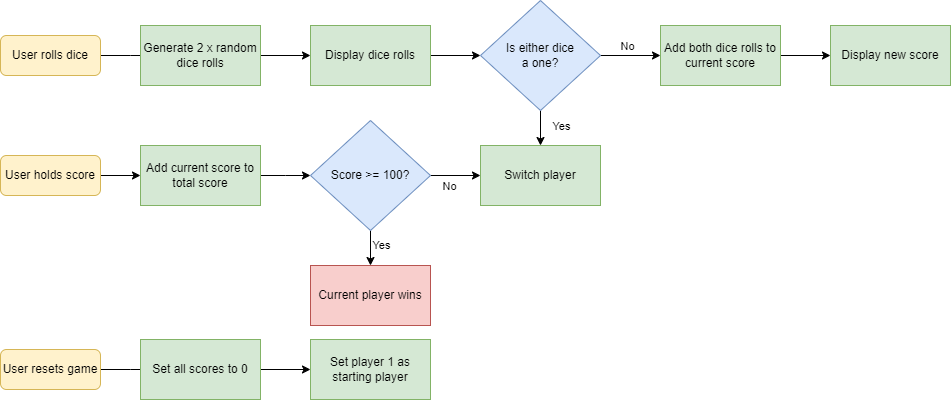

The diagram above was exported from draw.io. Its source (the exported page's mxGraphModel, read from the mxfile embedded in the PNG):
<mxGraphModel dx="1050" dy="534" grid="1" gridSize="10" guides="1" tooltips="1" connect="1" arrows="1" fold="1" page="1" pageScale="1" pageWidth="1169" pageHeight="827" math="0" shadow="0">
  <root>
    <mxCell id="WIyWlLk6GJQsqaUBKTNV-0" />
    <mxCell id="WIyWlLk6GJQsqaUBKTNV-1" parent="WIyWlLk6GJQsqaUBKTNV-0" />
    <mxCell id="WIyWlLk6GJQsqaUBKTNV-2" value="" style="rounded=0;html=1;jettySize=auto;orthogonalLoop=1;fontSize=11;endArrow=block;endFill=0;endSize=8;strokeWidth=1;shadow=0;labelBackgroundColor=none;edgeStyle=orthogonalEdgeStyle;" parent="WIyWlLk6GJQsqaUBKTNV-1" source="WIyWlLk6GJQsqaUBKTNV-3" edge="1">
      <mxGeometry relative="1" as="geometry">
        <mxPoint x="180" y="100" as="targetPoint" />
      </mxGeometry>
    </mxCell>
    <mxCell id="WIyWlLk6GJQsqaUBKTNV-3" value="User rolls dice" style="rounded=1;whiteSpace=wrap;html=1;fontSize=12;glass=0;strokeWidth=1;shadow=0;fillColor=#fff2cc;strokeColor=#d6b656;" parent="WIyWlLk6GJQsqaUBKTNV-1" vertex="1">
      <mxGeometry x="20" y="80" width="100" height="40" as="geometry" />
    </mxCell>
    <mxCell id="xupqxFJRFDHkrpGqhIua-4" style="edgeStyle=orthogonalEdgeStyle;rounded=0;orthogonalLoop=1;jettySize=auto;html=1;exitX=1;exitY=0.5;exitDx=0;exitDy=0;entryX=0;entryY=0.5;entryDx=0;entryDy=0;" edge="1" parent="WIyWlLk6GJQsqaUBKTNV-1" source="xupqxFJRFDHkrpGqhIua-0" target="xupqxFJRFDHkrpGqhIua-1">
      <mxGeometry relative="1" as="geometry" />
    </mxCell>
    <mxCell id="xupqxFJRFDHkrpGqhIua-0" value="Generate 2 x random dice rolls" style="rounded=0;whiteSpace=wrap;html=1;fillColor=#d5e8d4;strokeColor=#82b366;" vertex="1" parent="WIyWlLk6GJQsqaUBKTNV-1">
      <mxGeometry x="160" y="70" width="120" height="60" as="geometry" />
    </mxCell>
    <mxCell id="xupqxFJRFDHkrpGqhIua-6" style="edgeStyle=orthogonalEdgeStyle;rounded=0;orthogonalLoop=1;jettySize=auto;html=1;exitX=1;exitY=0.5;exitDx=0;exitDy=0;entryX=0;entryY=0.5;entryDx=0;entryDy=0;" edge="1" parent="WIyWlLk6GJQsqaUBKTNV-1" source="xupqxFJRFDHkrpGqhIua-1" target="xupqxFJRFDHkrpGqhIua-5">
      <mxGeometry relative="1" as="geometry" />
    </mxCell>
    <mxCell id="xupqxFJRFDHkrpGqhIua-1" value="Display dice rolls" style="rounded=0;whiteSpace=wrap;html=1;fillColor=#d5e8d4;strokeColor=#82b366;" vertex="1" parent="WIyWlLk6GJQsqaUBKTNV-1">
      <mxGeometry x="330" y="70" width="120" height="60" as="geometry" />
    </mxCell>
    <mxCell id="xupqxFJRFDHkrpGqhIua-9" style="edgeStyle=orthogonalEdgeStyle;rounded=0;orthogonalLoop=1;jettySize=auto;html=1;exitX=0.5;exitY=1;exitDx=0;exitDy=0;entryX=0.5;entryY=0;entryDx=0;entryDy=0;" edge="1" parent="WIyWlLk6GJQsqaUBKTNV-1" source="xupqxFJRFDHkrpGqhIua-5" target="xupqxFJRFDHkrpGqhIua-7">
      <mxGeometry relative="1" as="geometry" />
    </mxCell>
    <mxCell id="xupqxFJRFDHkrpGqhIua-18" value="Yes" style="edgeLabel;html=1;align=center;verticalAlign=middle;resizable=0;points=[];" vertex="1" connectable="0" parent="xupqxFJRFDHkrpGqhIua-9">
      <mxGeometry x="-0.1008" y="-4" relative="1" as="geometry">
        <mxPoint x="24" y="-1" as="offset" />
      </mxGeometry>
    </mxCell>
    <mxCell id="xupqxFJRFDHkrpGqhIua-16" style="edgeStyle=orthogonalEdgeStyle;rounded=0;orthogonalLoop=1;jettySize=auto;html=1;exitX=1;exitY=0.5;exitDx=0;exitDy=0;entryX=0;entryY=0.5;entryDx=0;entryDy=0;" edge="1" parent="WIyWlLk6GJQsqaUBKTNV-1" source="xupqxFJRFDHkrpGqhIua-5" target="xupqxFJRFDHkrpGqhIua-13">
      <mxGeometry relative="1" as="geometry" />
    </mxCell>
    <mxCell id="xupqxFJRFDHkrpGqhIua-17" value="No" style="edgeLabel;html=1;align=center;verticalAlign=middle;resizable=0;points=[];" vertex="1" connectable="0" parent="xupqxFJRFDHkrpGqhIua-16">
      <mxGeometry x="0.176" y="3" relative="1" as="geometry">
        <mxPoint x="-9" y="-7" as="offset" />
      </mxGeometry>
    </mxCell>
    <mxCell id="xupqxFJRFDHkrpGqhIua-5" value="Is either dice&lt;br&gt;a one?" style="rhombus;whiteSpace=wrap;html=1;fillColor=#dae8fc;strokeColor=#6c8ebf;" vertex="1" parent="WIyWlLk6GJQsqaUBKTNV-1">
      <mxGeometry x="500" y="45" width="120" height="110" as="geometry" />
    </mxCell>
    <mxCell id="xupqxFJRFDHkrpGqhIua-7" value="Switch player" style="rounded=0;whiteSpace=wrap;html=1;fillColor=#d5e8d4;strokeColor=#82b366;" vertex="1" parent="WIyWlLk6GJQsqaUBKTNV-1">
      <mxGeometry x="500" y="190" width="120" height="60" as="geometry" />
    </mxCell>
    <mxCell id="xupqxFJRFDHkrpGqhIua-24" style="edgeStyle=orthogonalEdgeStyle;rounded=0;orthogonalLoop=1;jettySize=auto;html=1;exitX=1;exitY=0.5;exitDx=0;exitDy=0;entryX=0;entryY=0.5;entryDx=0;entryDy=0;" edge="1" parent="WIyWlLk6GJQsqaUBKTNV-1" source="xupqxFJRFDHkrpGqhIua-8" target="xupqxFJRFDHkrpGqhIua-7">
      <mxGeometry relative="1" as="geometry" />
    </mxCell>
    <mxCell id="xupqxFJRFDHkrpGqhIua-25" value="No" style="edgeLabel;html=1;align=center;verticalAlign=middle;resizable=0;points=[];" vertex="1" connectable="0" parent="xupqxFJRFDHkrpGqhIua-24">
      <mxGeometry x="-0.264" y="5" relative="1" as="geometry">
        <mxPoint y="15" as="offset" />
      </mxGeometry>
    </mxCell>
    <mxCell id="xupqxFJRFDHkrpGqhIua-32" style="edgeStyle=orthogonalEdgeStyle;rounded=0;orthogonalLoop=1;jettySize=auto;html=1;exitX=0.5;exitY=1;exitDx=0;exitDy=0;entryX=0.5;entryY=0;entryDx=0;entryDy=0;" edge="1" parent="WIyWlLk6GJQsqaUBKTNV-1" source="xupqxFJRFDHkrpGqhIua-8" target="xupqxFJRFDHkrpGqhIua-26">
      <mxGeometry relative="1" as="geometry" />
    </mxCell>
    <mxCell id="xupqxFJRFDHkrpGqhIua-33" value="Yes" style="edgeLabel;html=1;align=center;verticalAlign=middle;resizable=0;points=[];" vertex="1" connectable="0" parent="xupqxFJRFDHkrpGqhIua-32">
      <mxGeometry x="-0.1886" y="-2" relative="1" as="geometry">
        <mxPoint x="12" as="offset" />
      </mxGeometry>
    </mxCell>
    <mxCell id="xupqxFJRFDHkrpGqhIua-8" value="Score &amp;gt;= 100?" style="rhombus;whiteSpace=wrap;html=1;fillColor=#dae8fc;strokeColor=#6c8ebf;" vertex="1" parent="WIyWlLk6GJQsqaUBKTNV-1">
      <mxGeometry x="330" y="165" width="120" height="110" as="geometry" />
    </mxCell>
    <mxCell id="xupqxFJRFDHkrpGqhIua-15" style="edgeStyle=orthogonalEdgeStyle;rounded=0;orthogonalLoop=1;jettySize=auto;html=1;exitX=1;exitY=0.5;exitDx=0;exitDy=0;entryX=0;entryY=0.5;entryDx=0;entryDy=0;" edge="1" parent="WIyWlLk6GJQsqaUBKTNV-1" source="xupqxFJRFDHkrpGqhIua-13" target="xupqxFJRFDHkrpGqhIua-14">
      <mxGeometry relative="1" as="geometry" />
    </mxCell>
    <mxCell id="xupqxFJRFDHkrpGqhIua-13" value="Add both dice rolls to current score" style="rounded=0;whiteSpace=wrap;html=1;fillColor=#d5e8d4;strokeColor=#82b366;" vertex="1" parent="WIyWlLk6GJQsqaUBKTNV-1">
      <mxGeometry x="680" y="70" width="120" height="60" as="geometry" />
    </mxCell>
    <mxCell id="xupqxFJRFDHkrpGqhIua-14" value="Display new score" style="rounded=0;whiteSpace=wrap;html=1;fillColor=#d5e8d4;strokeColor=#82b366;" vertex="1" parent="WIyWlLk6GJQsqaUBKTNV-1">
      <mxGeometry x="850" y="70" width="120" height="60" as="geometry" />
    </mxCell>
    <mxCell id="xupqxFJRFDHkrpGqhIua-22" style="edgeStyle=orthogonalEdgeStyle;rounded=0;orthogonalLoop=1;jettySize=auto;html=1;exitX=1;exitY=0.5;exitDx=0;exitDy=0;entryX=0;entryY=0.5;entryDx=0;entryDy=0;" edge="1" parent="WIyWlLk6GJQsqaUBKTNV-1" source="xupqxFJRFDHkrpGqhIua-20" target="xupqxFJRFDHkrpGqhIua-21">
      <mxGeometry relative="1" as="geometry" />
    </mxCell>
    <mxCell id="xupqxFJRFDHkrpGqhIua-20" value="User holds score" style="rounded=1;whiteSpace=wrap;html=1;fontSize=12;glass=0;strokeWidth=1;shadow=0;fillColor=#fff2cc;strokeColor=#d6b656;" vertex="1" parent="WIyWlLk6GJQsqaUBKTNV-1">
      <mxGeometry x="20" y="200" width="100" height="40" as="geometry" />
    </mxCell>
    <mxCell id="xupqxFJRFDHkrpGqhIua-23" style="edgeStyle=orthogonalEdgeStyle;rounded=0;orthogonalLoop=1;jettySize=auto;html=1;exitX=1;exitY=0.5;exitDx=0;exitDy=0;entryX=0;entryY=0.5;entryDx=0;entryDy=0;" edge="1" parent="WIyWlLk6GJQsqaUBKTNV-1" source="xupqxFJRFDHkrpGqhIua-21">
      <mxGeometry relative="1" as="geometry">
        <mxPoint x="330" y="220" as="targetPoint" />
      </mxGeometry>
    </mxCell>
    <mxCell id="xupqxFJRFDHkrpGqhIua-21" value="Add current score to total score" style="rounded=0;whiteSpace=wrap;html=1;fillColor=#d5e8d4;strokeColor=#82b366;" vertex="1" parent="WIyWlLk6GJQsqaUBKTNV-1">
      <mxGeometry x="160" y="190" width="120" height="60" as="geometry" />
    </mxCell>
    <mxCell id="xupqxFJRFDHkrpGqhIua-26" value="Current player wins" style="rounded=0;whiteSpace=wrap;html=1;fillColor=#f8cecc;strokeColor=#b85450;" vertex="1" parent="WIyWlLk6GJQsqaUBKTNV-1">
      <mxGeometry x="330" y="310" width="120" height="60" as="geometry" />
    </mxCell>
    <mxCell id="xupqxFJRFDHkrpGqhIua-27" value="" style="rounded=0;html=1;jettySize=auto;orthogonalLoop=1;fontSize=11;endArrow=block;endFill=0;endSize=8;strokeWidth=1;shadow=0;labelBackgroundColor=none;edgeStyle=orthogonalEdgeStyle;" edge="1" parent="WIyWlLk6GJQsqaUBKTNV-1" source="xupqxFJRFDHkrpGqhIua-28">
      <mxGeometry relative="1" as="geometry">
        <mxPoint x="180" y="414" as="targetPoint" />
      </mxGeometry>
    </mxCell>
    <mxCell id="xupqxFJRFDHkrpGqhIua-28" value="User resets game" style="rounded=1;whiteSpace=wrap;html=1;fontSize=12;glass=0;strokeWidth=1;shadow=0;fillColor=#fff2cc;strokeColor=#d6b656;" vertex="1" parent="WIyWlLk6GJQsqaUBKTNV-1">
      <mxGeometry x="20" y="394" width="100" height="40" as="geometry" />
    </mxCell>
    <mxCell id="xupqxFJRFDHkrpGqhIua-29" style="edgeStyle=orthogonalEdgeStyle;rounded=0;orthogonalLoop=1;jettySize=auto;html=1;exitX=1;exitY=0.5;exitDx=0;exitDy=0;entryX=0;entryY=0.5;entryDx=0;entryDy=0;" edge="1" parent="WIyWlLk6GJQsqaUBKTNV-1" source="xupqxFJRFDHkrpGqhIua-30" target="xupqxFJRFDHkrpGqhIua-31">
      <mxGeometry relative="1" as="geometry" />
    </mxCell>
    <mxCell id="xupqxFJRFDHkrpGqhIua-30" value="Set all scores to 0" style="rounded=0;whiteSpace=wrap;html=1;fillColor=#d5e8d4;strokeColor=#82b366;" vertex="1" parent="WIyWlLk6GJQsqaUBKTNV-1">
      <mxGeometry x="160" y="384" width="120" height="60" as="geometry" />
    </mxCell>
    <mxCell id="xupqxFJRFDHkrpGqhIua-31" value="Set player 1 as starting player" style="rounded=0;whiteSpace=wrap;html=1;fillColor=#d5e8d4;strokeColor=#82b366;" vertex="1" parent="WIyWlLk6GJQsqaUBKTNV-1">
      <mxGeometry x="330" y="384" width="120" height="60" as="geometry" />
    </mxCell>
  </root>
</mxGraphModel>